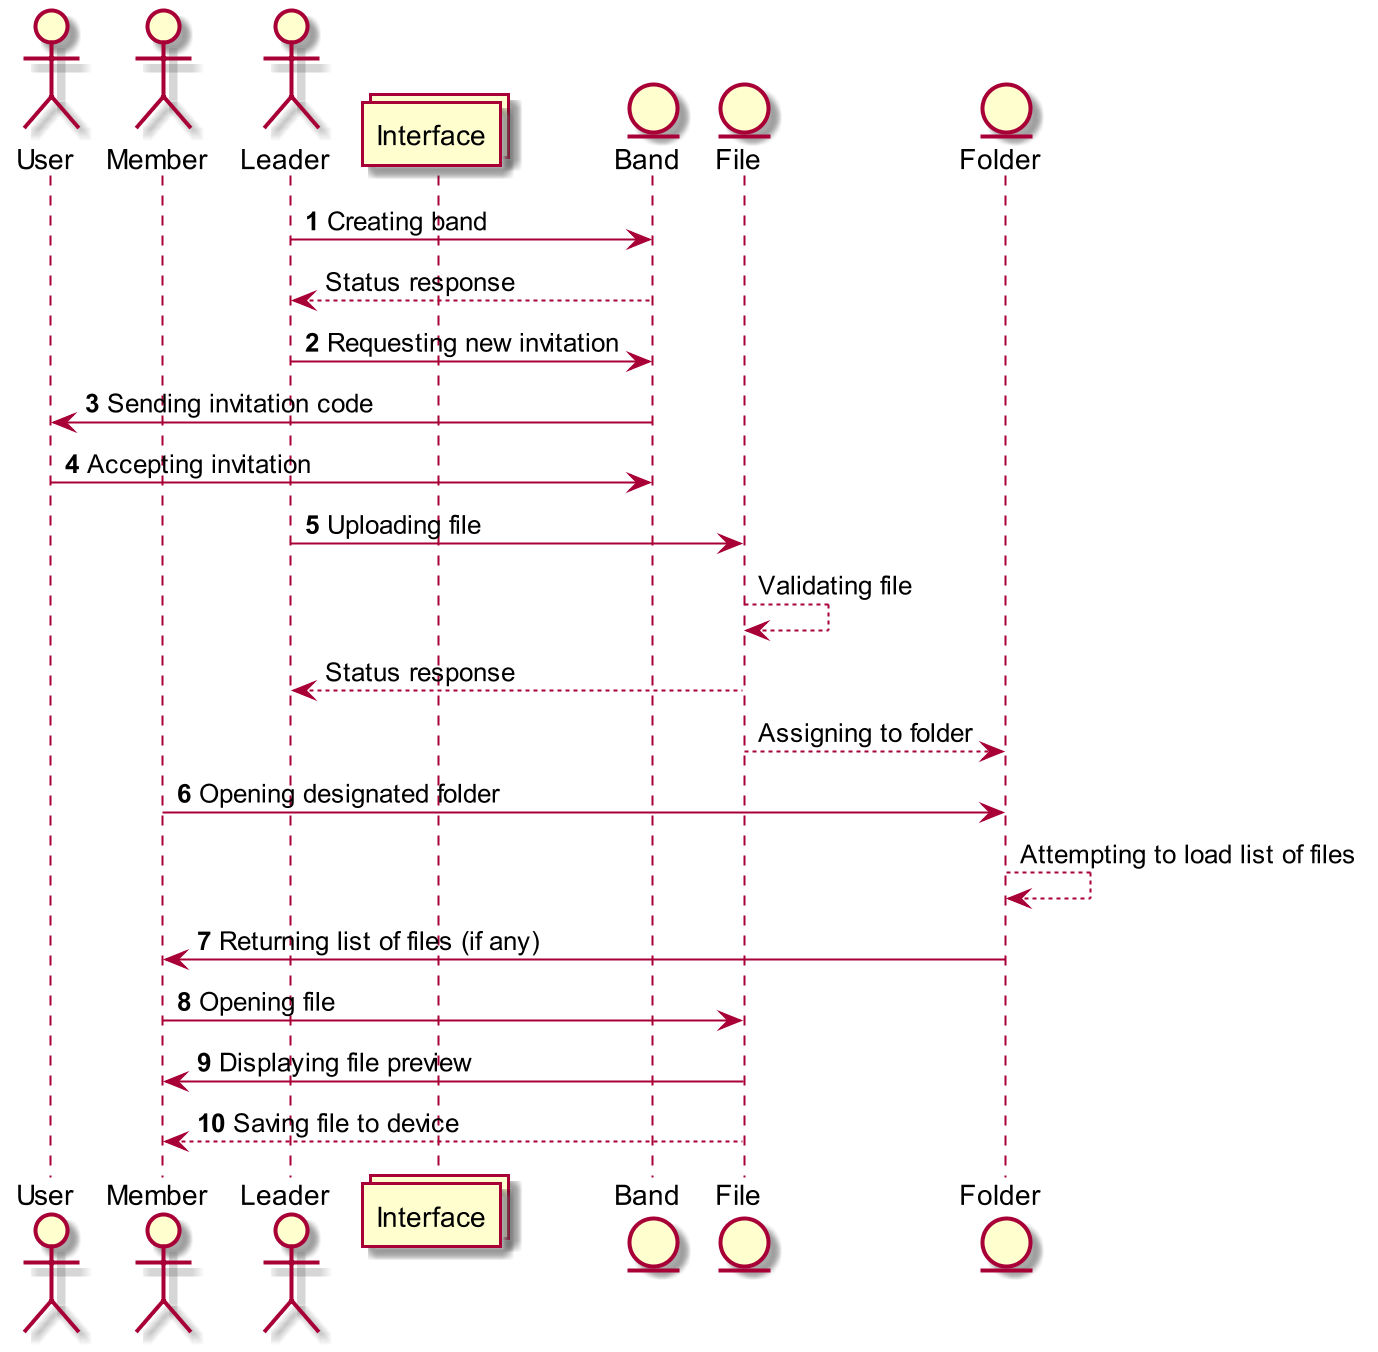

The diagram above was rendered by PlantUML. Its source (embedded in the PNG):
@startuml Files Sequence 
actor User
actor Member
actor Leader
scale 2
skinparam Monochrome false
collections Interface

entity Band
entity File
entity Folder
autonumber
Leader -> Band : Creating band
autonumber stop
Band --> Leader : Status response
autonumber 2
Leader -> Band : Requesting new invitation
Band -> User : Sending invitation code
User -> Band : Accepting invitation
Leader -> File : Uploading file
autonumber stop
File --> File : Validating file
autonumber stop
File --> Leader : Status response
autonumber stop
File --> Folder : Assigning to folder
autonumber 6
Member -> Folder : Opening designated folder
autonumber stop
Folder --> Folder : Attempting to load list of files
autonumber 7
Folder -> Member : Returning list of files (if any)
Member -> File : Opening file
File -> Member : Displaying file preview
File --> Member : Saving file to device

autonumber stop
@enduml